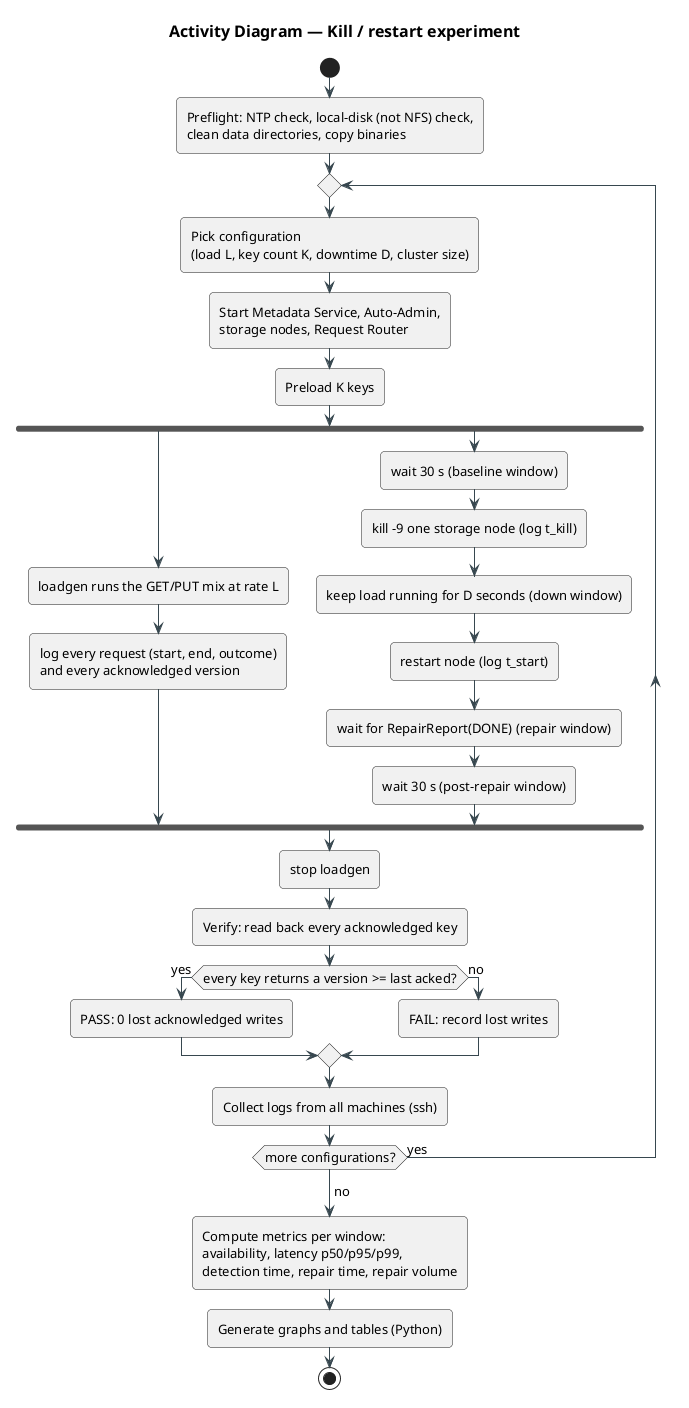

The diagram above was rendered by PlantUML. Its source (embedded in the PNG):
@startuml activity-experiment
!pragma layout smetana
!include ../../../plantuml-style.iuml
title Activity Diagram — Kill / restart experiment

start
:Preflight: NTP check, local-disk (not NFS) check,
clean data directories, copy binaries;
repeat
  :Pick configuration
  (load L, key count K, downtime D, cluster size);
  :Start Metadata Service, Auto-Admin,
  storage nodes, Request Router;
  :Preload K keys;
  fork
    :loadgen runs the GET/PUT mix at rate L;
    :log every request (start, end, outcome)
    and every acknowledged version;
  fork again
    :wait 30 s (baseline window);
    :kill -9 one storage node (log t_kill);
    :keep load running for D seconds (down window);
    :restart node (log t_start);
    :wait for RepairReport(DONE) (repair window);
    :wait 30 s (post-repair window);
  end fork
  :stop loadgen;
  :Verify: read back every acknowledged key;
  if (every key returns a version >= last acked?) then (yes)
    :PASS: 0 lost acknowledged writes;
  else (no)
    :FAIL: record lost writes;
  endif
  :Collect logs from all machines (ssh);
repeat while (more configurations?) is (yes)
->no;
:Compute metrics per window:
availability, latency p50/p95/p99,
detection time, repair time, repair volume;
:Generate graphs and tables (Python);
stop
@enduml